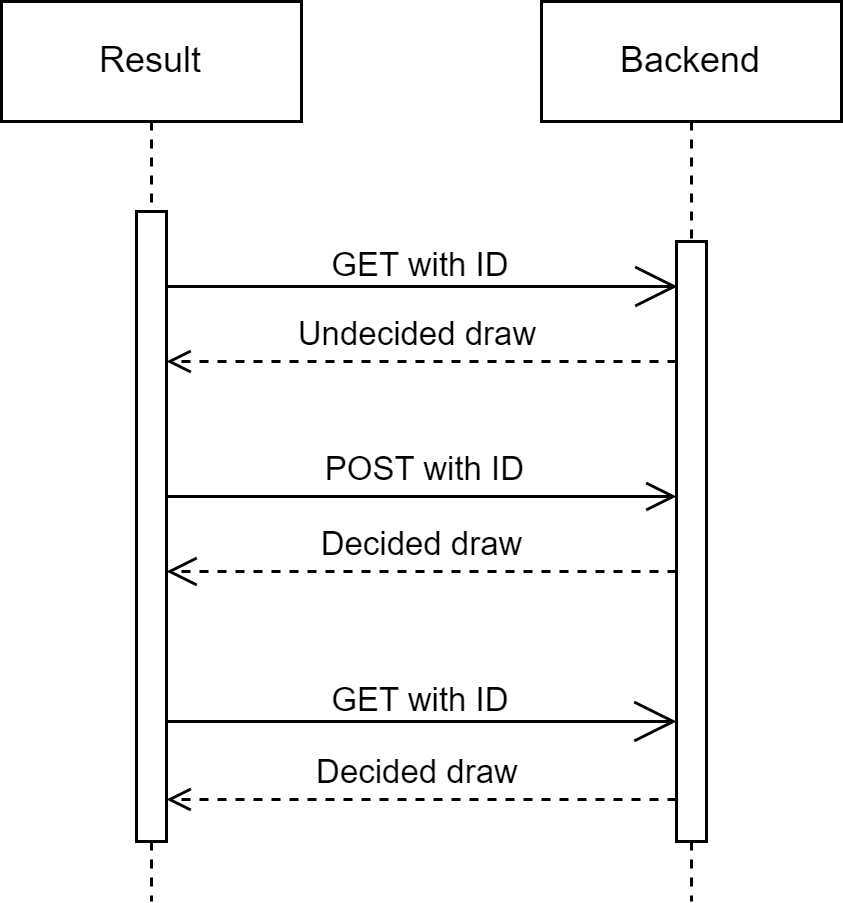

The diagram above was exported from draw.io. Its source (the exported page's mxGraphModel, read from the mxfile embedded in the PNG):
<mxGraphModel dx="652" dy="360" grid="1" gridSize="10" guides="1" tooltips="1" connect="1" arrows="1" fold="1" page="1" pageScale="1" pageWidth="850" pageHeight="1100" math="0" shadow="0">
  <root>
    <mxCell id="0" />
    <mxCell id="1" parent="0" />
    <mxCell id="aM9ryv3xv72pqoxQDRHE-1" value="Result" style="shape=umlLifeline;perimeter=lifelinePerimeter;whiteSpace=wrap;html=1;container=0;dropTarget=0;collapsible=0;recursiveResize=0;outlineConnect=0;portConstraint=eastwest;newEdgeStyle={&quot;edgeStyle&quot;:&quot;elbowEdgeStyle&quot;,&quot;elbow&quot;:&quot;vertical&quot;,&quot;curved&quot;:0,&quot;rounded&quot;:0};" parent="1" vertex="1">
      <mxGeometry x="40" y="40" width="100" height="300" as="geometry" />
    </mxCell>
    <mxCell id="aM9ryv3xv72pqoxQDRHE-2" value="" style="html=1;points=[];perimeter=orthogonalPerimeter;outlineConnect=0;targetShapes=umlLifeline;portConstraint=eastwest;newEdgeStyle={&quot;edgeStyle&quot;:&quot;elbowEdgeStyle&quot;,&quot;elbow&quot;:&quot;vertical&quot;,&quot;curved&quot;:0,&quot;rounded&quot;:0};" parent="aM9ryv3xv72pqoxQDRHE-1" vertex="1">
      <mxGeometry x="45" y="70" width="10" height="210" as="geometry" />
    </mxCell>
    <mxCell id="aM9ryv3xv72pqoxQDRHE-5" value="Backend" style="shape=umlLifeline;perimeter=lifelinePerimeter;whiteSpace=wrap;html=1;container=0;dropTarget=0;collapsible=0;recursiveResize=0;outlineConnect=0;portConstraint=eastwest;newEdgeStyle={&quot;edgeStyle&quot;:&quot;elbowEdgeStyle&quot;,&quot;elbow&quot;:&quot;vertical&quot;,&quot;curved&quot;:0,&quot;rounded&quot;:0};" parent="1" vertex="1">
      <mxGeometry x="220" y="40" width="100" height="300" as="geometry" />
    </mxCell>
    <mxCell id="aM9ryv3xv72pqoxQDRHE-6" value="" style="html=1;points=[];perimeter=orthogonalPerimeter;outlineConnect=0;targetShapes=umlLifeline;portConstraint=eastwest;newEdgeStyle={&quot;edgeStyle&quot;:&quot;elbowEdgeStyle&quot;,&quot;elbow&quot;:&quot;vertical&quot;,&quot;curved&quot;:0,&quot;rounded&quot;:0};" parent="aM9ryv3xv72pqoxQDRHE-5" vertex="1">
      <mxGeometry x="45" y="80" width="10" height="200" as="geometry" />
    </mxCell>
    <mxCell id="aM9ryv3xv72pqoxQDRHE-8" value="Decided draw" style="html=1;verticalAlign=bottom;endArrow=open;dashed=1;endSize=8;edgeStyle=elbowEdgeStyle;elbow=vertical;curved=0;rounded=0;" parent="1" edge="1">
      <mxGeometry relative="1" as="geometry">
        <mxPoint x="95" y="230" as="targetPoint" />
        <Array as="points">
          <mxPoint x="190" y="230" />
        </Array>
        <mxPoint x="265" y="230" as="sourcePoint" />
      </mxGeometry>
    </mxCell>
    <mxCell id="aM9ryv3xv72pqoxQDRHE-9" value="Undecided draw" style="verticalAlign=bottom;endArrow=open;edgeStyle=elbowEdgeStyle;elbow=vertical;curved=0;rounded=0;dashed=1;endFill=0;" parent="1" source="aM9ryv3xv72pqoxQDRHE-6" target="aM9ryv3xv72pqoxQDRHE-2" edge="1">
      <mxGeometry x="0.0061" relative="1" as="geometry">
        <mxPoint x="175" y="160" as="sourcePoint" />
        <Array as="points">
          <mxPoint x="190" y="160" />
        </Array>
        <mxPoint x="100" y="160" as="targetPoint" />
        <mxPoint as="offset" />
      </mxGeometry>
    </mxCell>
    <mxCell id="aM9ryv3xv72pqoxQDRHE-10" value="POST with ID" style="html=1;verticalAlign=bottom;endArrow=open;endSize=8;edgeStyle=elbowEdgeStyle;elbow=vertical;curved=0;rounded=0;" parent="1" edge="1">
      <mxGeometry x="0.0061" relative="1" as="geometry">
        <mxPoint x="265" y="205" as="targetPoint" />
        <Array as="points">
          <mxPoint x="180" y="205" />
        </Array>
        <mxPoint x="95" y="205" as="sourcePoint" />
        <mxPoint as="offset" />
      </mxGeometry>
    </mxCell>
    <mxCell id="muGS4LTt7P3geRZ5eLc7-1" value="GET with ID" style="endArrow=open;endFill=1;endSize=12;rounded=0;entryX=0.033;entryY=0.075;entryDx=0;entryDy=0;entryPerimeter=0;verticalAlign=bottom;labelBackgroundColor=none;fontSize=11;spacing=0;" parent="1" source="aM9ryv3xv72pqoxQDRHE-2" target="aM9ryv3xv72pqoxQDRHE-6" edge="1">
      <mxGeometry width="160" relative="1" as="geometry">
        <mxPoint x="100" y="130" as="sourcePoint" />
        <mxPoint x="260" y="130" as="targetPoint" />
      </mxGeometry>
    </mxCell>
    <mxCell id="muGS4LTt7P3geRZ5eLc7-2" value="Decided draw" style="verticalAlign=bottom;endArrow=open;edgeStyle=elbowEdgeStyle;elbow=vertical;curved=0;rounded=0;dashed=1;endFill=0;" parent="1" target="aM9ryv3xv72pqoxQDRHE-2" edge="1">
      <mxGeometry x="0.0061" relative="1" as="geometry">
        <mxPoint x="265" y="306" as="sourcePoint" />
        <Array as="points">
          <mxPoint x="190" y="306" />
        </Array>
        <mxPoint x="100" y="306" as="targetPoint" />
        <mxPoint as="offset" />
      </mxGeometry>
    </mxCell>
    <mxCell id="muGS4LTt7P3geRZ5eLc7-3" value="GET with ID" style="endArrow=open;endFill=1;endSize=12;rounded=0;entryX=0.033;entryY=0.075;entryDx=0;entryDy=0;entryPerimeter=0;verticalAlign=bottom;labelBackgroundColor=none;fontSize=11;spacing=0;" parent="1" edge="1">
      <mxGeometry width="160" relative="1" as="geometry">
        <mxPoint x="95" y="280" as="sourcePoint" />
        <mxPoint x="265" y="280" as="targetPoint" />
      </mxGeometry>
    </mxCell>
  </root>
</mxGraphModel>